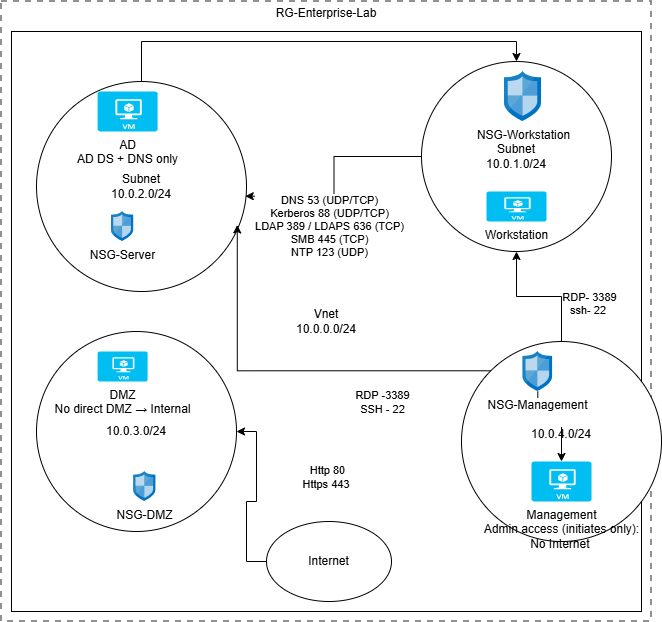

The diagram above was exported from draw.io. Its source (the exported page's mxGraphModel, read from the mxfile embedded in the PNG):
<mxGraphModel dx="1042" dy="1662" grid="1" gridSize="10" guides="1" tooltips="1" connect="1" arrows="1" fold="1" page="1" pageScale="1" pageWidth="850" pageHeight="1100" math="0" shadow="0">
  <root>
    <mxCell id="0" />
    <mxCell id="1" parent="0" />
    <object label="RG-Enterprise-Lab" id="MUmeQUTgHPyGnwW0WacS-2">
      <mxCell style="fontStyle=0;verticalAlign=top;align=center;spacingTop=-2;fillColor=none;rounded=0;whiteSpace=wrap;html=1;strokeColor=#919191;strokeWidth=2;dashed=1;container=1;collapsible=0;expand=0;recursiveResize=0;" vertex="1" parent="1">
        <mxGeometry x="70" y="-50" width="650" height="620" as="geometry" />
      </mxCell>
    </object>
    <mxCell id="MUmeQUTgHPyGnwW0WacS-13" value="Vnet&lt;div&gt;10.0.0.0/24&lt;/div&gt;" style="rounded=0;whiteSpace=wrap;html=1;" vertex="1" parent="MUmeQUTgHPyGnwW0WacS-2">
      <mxGeometry x="10" y="30" width="630" height="580" as="geometry" />
    </mxCell>
    <mxCell id="MUmeQUTgHPyGnwW0WacS-24" style="edgeStyle=orthogonalEdgeStyle;rounded=0;orthogonalLoop=1;jettySize=auto;html=1;exitX=0.5;exitY=0;exitDx=0;exitDy=0;entryX=0.5;entryY=0;entryDx=0;entryDy=0;" edge="1" parent="MUmeQUTgHPyGnwW0WacS-2" source="MUmeQUTgHPyGnwW0WacS-15" target="MUmeQUTgHPyGnwW0WacS-16">
      <mxGeometry relative="1" as="geometry" />
    </mxCell>
    <mxCell id="MUmeQUTgHPyGnwW0WacS-15" value="Subnet&lt;div&gt;10.0.2.0/24&lt;/div&gt;" style="ellipse;whiteSpace=wrap;html=1;aspect=fixed;" vertex="1" parent="MUmeQUTgHPyGnwW0WacS-2">
      <mxGeometry x="35" y="80" width="210" height="210" as="geometry" />
    </mxCell>
    <mxCell id="MUmeQUTgHPyGnwW0WacS-3" value="NSG-Server&lt;div&gt;&lt;br&gt;&lt;/div&gt;" style="image;sketch=0;aspect=fixed;html=1;points=[];align=center;fontSize=12;image=img/lib/mscae/Network_Security_Groups_Classic.svg;" vertex="1" parent="MUmeQUTgHPyGnwW0WacS-2">
      <mxGeometry x="110" y="210" width="22.2" height="30" as="geometry" />
    </mxCell>
    <mxCell id="MUmeQUTgHPyGnwW0WacS-16" value="Subnet&lt;div&gt;10.0.1.0/24&lt;/div&gt;" style="ellipse;whiteSpace=wrap;html=1;aspect=fixed;" vertex="1" parent="MUmeQUTgHPyGnwW0WacS-2">
      <mxGeometry x="420" y="60" width="190" height="190" as="geometry" />
    </mxCell>
    <mxCell id="MUmeQUTgHPyGnwW0WacS-8" value="AD&lt;div&gt;&lt;div&gt;AD DS + DNS only&lt;/div&gt;&lt;div&gt;&lt;br&gt;&lt;/div&gt;&lt;/div&gt;" style="verticalLabelPosition=bottom;html=1;verticalAlign=top;align=center;strokeColor=none;fillColor=#00BEF2;shape=mxgraph.azure.virtual_machine;" vertex="1" parent="MUmeQUTgHPyGnwW0WacS-2">
      <mxGeometry x="96.1" y="90" width="60" height="40" as="geometry" />
    </mxCell>
    <mxCell id="MUmeQUTgHPyGnwW0WacS-4" value="NSG-Workstation" style="image;sketch=0;aspect=fixed;html=1;points=[];align=center;fontSize=12;image=img/lib/mscae/Network_Security_Groups_Classic.svg;" vertex="1" parent="MUmeQUTgHPyGnwW0WacS-2">
      <mxGeometry x="503" y="70" width="37" height="50" as="geometry" />
    </mxCell>
    <mxCell id="MUmeQUTgHPyGnwW0WacS-11" value="Workstation" style="verticalLabelPosition=bottom;html=1;verticalAlign=top;align=center;strokeColor=none;fillColor=#00BEF2;shape=mxgraph.azure.virtual_machine;" vertex="1" parent="MUmeQUTgHPyGnwW0WacS-2">
      <mxGeometry x="485" y="190" width="60" height="30" as="geometry" />
    </mxCell>
    <mxCell id="MUmeQUTgHPyGnwW0WacS-20" value="10.0.3.0/24" style="ellipse;whiteSpace=wrap;html=1;aspect=fixed;" vertex="1" parent="MUmeQUTgHPyGnwW0WacS-2">
      <mxGeometry x="35" y="330" width="200" height="200" as="geometry" />
    </mxCell>
    <mxCell id="MUmeQUTgHPyGnwW0WacS-5" value="NSG-DMZ" style="image;sketch=0;aspect=fixed;html=1;points=[];align=center;fontSize=12;image=img/lib/mscae/Network_Security_Groups_Classic.svg;" vertex="1" parent="MUmeQUTgHPyGnwW0WacS-2">
      <mxGeometry x="132.2" y="470" width="22.2" height="30" as="geometry" />
    </mxCell>
    <mxCell id="MUmeQUTgHPyGnwW0WacS-9" value="DMZ&lt;div&gt;&lt;div&gt;No direct DMZ → Internal&lt;/div&gt;&lt;div&gt;&lt;br&gt;&lt;/div&gt;&lt;/div&gt;" style="verticalLabelPosition=bottom;html=1;verticalAlign=top;align=center;strokeColor=none;fillColor=#00BEF2;shape=mxgraph.azure.virtual_machine;" vertex="1" parent="MUmeQUTgHPyGnwW0WacS-2">
      <mxGeometry x="96.1" y="350" width="50" height="30" as="geometry" />
    </mxCell>
    <mxCell id="MUmeQUTgHPyGnwW0WacS-27" style="edgeStyle=orthogonalEdgeStyle;rounded=0;orthogonalLoop=1;jettySize=auto;html=1;entryX=0.5;entryY=1;entryDx=0;entryDy=0;" edge="1" parent="MUmeQUTgHPyGnwW0WacS-2" source="MUmeQUTgHPyGnwW0WacS-21" target="MUmeQUTgHPyGnwW0WacS-16">
      <mxGeometry relative="1" as="geometry" />
    </mxCell>
    <mxCell id="MUmeQUTgHPyGnwW0WacS-28" value="RDP- 3389&lt;div&gt;ssh- 22&amp;nbsp;&lt;/div&gt;&lt;div&gt;&lt;br&gt;&lt;/div&gt;" style="edgeLabel;html=1;align=center;verticalAlign=middle;resizable=0;points=[];" vertex="1" connectable="0" parent="MUmeQUTgHPyGnwW0WacS-27">
      <mxGeometry x="-0.3257" y="-2" relative="1" as="geometry">
        <mxPoint x="28" y="15" as="offset" />
      </mxGeometry>
    </mxCell>
    <mxCell id="MUmeQUTgHPyGnwW0WacS-21" value="10.0.4.0/24&lt;div&gt;&lt;br&gt;&lt;/div&gt;" style="ellipse;whiteSpace=wrap;html=1;aspect=fixed;" vertex="1" parent="MUmeQUTgHPyGnwW0WacS-2">
      <mxGeometry x="460" y="340" width="200" height="200" as="geometry" />
    </mxCell>
    <mxCell id="MUmeQUTgHPyGnwW0WacS-40" value="" style="edgeStyle=orthogonalEdgeStyle;rounded=0;orthogonalLoop=1;jettySize=auto;html=1;" edge="1" parent="MUmeQUTgHPyGnwW0WacS-2" source="MUmeQUTgHPyGnwW0WacS-12" target="MUmeQUTgHPyGnwW0WacS-10">
      <mxGeometry relative="1" as="geometry" />
    </mxCell>
    <mxCell id="MUmeQUTgHPyGnwW0WacS-12" value="NSG-Management&lt;div&gt;&lt;br&gt;&lt;/div&gt;" style="image;sketch=0;aspect=fixed;html=1;points=[];align=center;fontSize=12;image=img/lib/mscae/Network_Security_Groups_Classic.svg;" vertex="1" parent="MUmeQUTgHPyGnwW0WacS-2">
      <mxGeometry x="521.5" y="350" width="29.6" height="40" as="geometry" />
    </mxCell>
    <mxCell id="MUmeQUTgHPyGnwW0WacS-10" value="Management&lt;div&gt;&lt;div&gt;Admin access (initiates only):&lt;/div&gt;&lt;div&gt;No Internet&amp;nbsp;&lt;/div&gt;&lt;/div&gt;" style="verticalLabelPosition=bottom;html=1;verticalAlign=top;align=center;strokeColor=none;fillColor=#00BEF2;shape=mxgraph.azure.virtual_machine;" vertex="1" parent="MUmeQUTgHPyGnwW0WacS-2">
      <mxGeometry x="530" y="460" width="60" height="40" as="geometry" />
    </mxCell>
    <mxCell id="MUmeQUTgHPyGnwW0WacS-22" style="edgeStyle=orthogonalEdgeStyle;rounded=0;orthogonalLoop=1;jettySize=auto;html=1;entryX=0.994;entryY=0.546;entryDx=0;entryDy=0;entryPerimeter=0;" edge="1" parent="MUmeQUTgHPyGnwW0WacS-2" source="MUmeQUTgHPyGnwW0WacS-16" target="MUmeQUTgHPyGnwW0WacS-15">
      <mxGeometry relative="1" as="geometry" />
    </mxCell>
    <mxCell id="MUmeQUTgHPyGnwW0WacS-23" value="&lt;div&gt;DNS 53 (UDP/TCP)&lt;/div&gt;&lt;div&gt;Kerberos 88 (UDP/TCP)&lt;/div&gt;&lt;div&gt;&lt;div&gt;LDAP 389 / LDAPS 636 (TCP)&lt;/div&gt;&lt;div&gt;SMB 445 (TCP)&lt;/div&gt;&lt;/div&gt;&lt;div&gt;NTP 123 (UDP)&lt;/div&gt;" style="edgeLabel;html=1;align=center;verticalAlign=middle;resizable=0;points=[];" vertex="1" connectable="0" parent="MUmeQUTgHPyGnwW0WacS-22">
      <mxGeometry x="0.1097" y="2" relative="1" as="geometry">
        <mxPoint x="-7" y="37" as="offset" />
      </mxGeometry>
    </mxCell>
    <mxCell id="MUmeQUTgHPyGnwW0WacS-31" style="edgeStyle=orthogonalEdgeStyle;rounded=0;orthogonalLoop=1;jettySize=auto;html=1;exitX=0;exitY=0;exitDx=0;exitDy=0;entryX=0.956;entryY=0.683;entryDx=0;entryDy=0;entryPerimeter=0;" edge="1" parent="MUmeQUTgHPyGnwW0WacS-2" source="MUmeQUTgHPyGnwW0WacS-21" target="MUmeQUTgHPyGnwW0WacS-15">
      <mxGeometry relative="1" as="geometry" />
    </mxCell>
    <mxCell id="MUmeQUTgHPyGnwW0WacS-32" value="RDP -3389&lt;div&gt;SSH - 22&lt;/div&gt;" style="edgeLabel;html=1;align=center;verticalAlign=middle;resizable=0;points=[];" vertex="1" connectable="0" parent="MUmeQUTgHPyGnwW0WacS-31">
      <mxGeometry x="-0.4557" y="3" relative="1" as="geometry">
        <mxPoint y="28" as="offset" />
      </mxGeometry>
    </mxCell>
    <mxCell id="MUmeQUTgHPyGnwW0WacS-38" style="edgeStyle=orthogonalEdgeStyle;rounded=0;orthogonalLoop=1;jettySize=auto;html=1;exitX=0;exitY=0.5;exitDx=0;exitDy=0;" edge="1" parent="MUmeQUTgHPyGnwW0WacS-2" source="MUmeQUTgHPyGnwW0WacS-33" target="MUmeQUTgHPyGnwW0WacS-20">
      <mxGeometry relative="1" as="geometry" />
    </mxCell>
    <mxCell id="MUmeQUTgHPyGnwW0WacS-39" value="Http 80&lt;div&gt;Https 443&amp;nbsp;&lt;/div&gt;" style="edgeLabel;html=1;align=center;verticalAlign=middle;resizable=0;points=[];" vertex="1" connectable="0" parent="MUmeQUTgHPyGnwW0WacS-38">
      <mxGeometry x="0.2289" y="2" relative="1" as="geometry">
        <mxPoint x="72" y="-4" as="offset" />
      </mxGeometry>
    </mxCell>
    <mxCell id="MUmeQUTgHPyGnwW0WacS-33" value="Internet" style="ellipse;whiteSpace=wrap;html=1;" vertex="1" parent="MUmeQUTgHPyGnwW0WacS-2">
      <mxGeometry x="265" y="520" width="125" height="80" as="geometry" />
    </mxCell>
  </root>
</mxGraphModel>